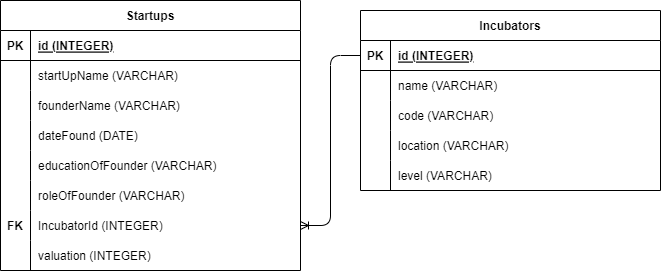

The diagram above was exported from draw.io. Its source (the exported page's mxGraphModel, read from the mxfile embedded in the PNG):
<mxGraphModel dx="752" dy="240" grid="1" gridSize="10" guides="1" tooltips="1" connect="1" arrows="1" fold="1" page="1" pageScale="1" pageWidth="850" pageHeight="1100" math="0" shadow="0">
  <root>
    <mxCell id="0" />
    <mxCell id="1" parent="0" />
    <mxCell id="2" value="Startups" style="shape=table;startSize=30;container=1;collapsible=1;childLayout=tableLayout;fixedRows=1;rowLines=0;fontStyle=1;align=center;resizeLast=1;" parent="1" vertex="1">
      <mxGeometry x="50" y="90" width="300" height="270" as="geometry" />
    </mxCell>
    <mxCell id="3" value="" style="shape=tableRow;horizontal=0;startSize=0;swimlaneHead=0;swimlaneBody=0;fillColor=none;collapsible=0;dropTarget=0;points=[[0,0.5],[1,0.5]];portConstraint=eastwest;top=0;left=0;right=0;bottom=1;" parent="2" vertex="1">
      <mxGeometry y="30" width="300" height="30" as="geometry" />
    </mxCell>
    <mxCell id="4" value="PK" style="shape=partialRectangle;connectable=0;fillColor=none;top=0;left=0;bottom=0;right=0;fontStyle=1;overflow=hidden;" parent="3" vertex="1">
      <mxGeometry width="30" height="30" as="geometry">
        <mxRectangle width="30" height="30" as="alternateBounds" />
      </mxGeometry>
    </mxCell>
    <mxCell id="5" value="id (INTEGER)" style="shape=partialRectangle;connectable=0;fillColor=none;top=0;left=0;bottom=0;right=0;align=left;spacingLeft=6;fontStyle=5;overflow=hidden;" parent="3" vertex="1">
      <mxGeometry x="30" width="270" height="30" as="geometry">
        <mxRectangle width="270" height="30" as="alternateBounds" />
      </mxGeometry>
    </mxCell>
    <mxCell id="6" value="" style="shape=tableRow;horizontal=0;startSize=0;swimlaneHead=0;swimlaneBody=0;fillColor=none;collapsible=0;dropTarget=0;points=[[0,0.5],[1,0.5]];portConstraint=eastwest;top=0;left=0;right=0;bottom=0;" parent="2" vertex="1">
      <mxGeometry y="60" width="300" height="30" as="geometry" />
    </mxCell>
    <mxCell id="7" value="" style="shape=partialRectangle;connectable=0;fillColor=none;top=0;left=0;bottom=0;right=0;editable=1;overflow=hidden;" parent="6" vertex="1">
      <mxGeometry width="30" height="30" as="geometry">
        <mxRectangle width="30" height="30" as="alternateBounds" />
      </mxGeometry>
    </mxCell>
    <mxCell id="8" value="startUpName (VARCHAR)" style="shape=partialRectangle;connectable=0;fillColor=none;top=0;left=0;bottom=0;right=0;align=left;spacingLeft=6;overflow=hidden;" parent="6" vertex="1">
      <mxGeometry x="30" width="270" height="30" as="geometry">
        <mxRectangle width="270" height="30" as="alternateBounds" />
      </mxGeometry>
    </mxCell>
    <mxCell id="9" value="" style="shape=tableRow;horizontal=0;startSize=0;swimlaneHead=0;swimlaneBody=0;fillColor=none;collapsible=0;dropTarget=0;points=[[0,0.5],[1,0.5]];portConstraint=eastwest;top=0;left=0;right=0;bottom=0;" parent="2" vertex="1">
      <mxGeometry y="90" width="300" height="30" as="geometry" />
    </mxCell>
    <mxCell id="10" value="" style="shape=partialRectangle;connectable=0;fillColor=none;top=0;left=0;bottom=0;right=0;editable=1;overflow=hidden;" parent="9" vertex="1">
      <mxGeometry width="30" height="30" as="geometry">
        <mxRectangle width="30" height="30" as="alternateBounds" />
      </mxGeometry>
    </mxCell>
    <mxCell id="11" value="founderName (VARCHAR)" style="shape=partialRectangle;connectable=0;fillColor=none;top=0;left=0;bottom=0;right=0;align=left;spacingLeft=6;overflow=hidden;" parent="9" vertex="1">
      <mxGeometry x="30" width="270" height="30" as="geometry">
        <mxRectangle width="270" height="30" as="alternateBounds" />
      </mxGeometry>
    </mxCell>
    <mxCell id="12" value="" style="shape=tableRow;horizontal=0;startSize=0;swimlaneHead=0;swimlaneBody=0;fillColor=none;collapsible=0;dropTarget=0;points=[[0,0.5],[1,0.5]];portConstraint=eastwest;top=0;left=0;right=0;bottom=0;" parent="2" vertex="1">
      <mxGeometry y="120" width="300" height="30" as="geometry" />
    </mxCell>
    <mxCell id="13" value="" style="shape=partialRectangle;connectable=0;fillColor=none;top=0;left=0;bottom=0;right=0;editable=1;overflow=hidden;" parent="12" vertex="1">
      <mxGeometry width="30" height="30" as="geometry">
        <mxRectangle width="30" height="30" as="alternateBounds" />
      </mxGeometry>
    </mxCell>
    <mxCell id="14" value="dateFound (DATE)" style="shape=partialRectangle;connectable=0;fillColor=none;top=0;left=0;bottom=0;right=0;align=left;spacingLeft=6;overflow=hidden;" parent="12" vertex="1">
      <mxGeometry x="30" width="270" height="30" as="geometry">
        <mxRectangle width="270" height="30" as="alternateBounds" />
      </mxGeometry>
    </mxCell>
    <mxCell id="15" value="" style="shape=tableRow;horizontal=0;startSize=0;swimlaneHead=0;swimlaneBody=0;fillColor=none;collapsible=0;dropTarget=0;points=[[0,0.5],[1,0.5]];portConstraint=eastwest;top=0;left=0;right=0;bottom=0;" parent="2" vertex="1">
      <mxGeometry y="150" width="300" height="30" as="geometry" />
    </mxCell>
    <mxCell id="16" value="" style="shape=partialRectangle;connectable=0;fillColor=none;top=0;left=0;bottom=0;right=0;editable=1;overflow=hidden;" parent="15" vertex="1">
      <mxGeometry width="30" height="30" as="geometry">
        <mxRectangle width="30" height="30" as="alternateBounds" />
      </mxGeometry>
    </mxCell>
    <mxCell id="17" value="educationOfFounder (VARCHAR)" style="shape=partialRectangle;connectable=0;fillColor=none;top=0;left=0;bottom=0;right=0;align=left;spacingLeft=6;overflow=hidden;" parent="15" vertex="1">
      <mxGeometry x="30" width="270" height="30" as="geometry">
        <mxRectangle width="270" height="30" as="alternateBounds" />
      </mxGeometry>
    </mxCell>
    <mxCell id="18" value="" style="shape=tableRow;horizontal=0;startSize=0;swimlaneHead=0;swimlaneBody=0;fillColor=none;collapsible=0;dropTarget=0;points=[[0,0.5],[1,0.5]];portConstraint=eastwest;top=0;left=0;right=0;bottom=0;" parent="2" vertex="1">
      <mxGeometry y="180" width="300" height="30" as="geometry" />
    </mxCell>
    <mxCell id="19" value="" style="shape=partialRectangle;connectable=0;fillColor=none;top=0;left=0;bottom=0;right=0;editable=1;overflow=hidden;" parent="18" vertex="1">
      <mxGeometry width="30" height="30" as="geometry">
        <mxRectangle width="30" height="30" as="alternateBounds" />
      </mxGeometry>
    </mxCell>
    <mxCell id="20" value="roleOfFounder (VARCHAR)" style="shape=partialRectangle;connectable=0;fillColor=none;top=0;left=0;bottom=0;right=0;align=left;spacingLeft=6;overflow=hidden;" parent="18" vertex="1">
      <mxGeometry x="30" width="270" height="30" as="geometry">
        <mxRectangle width="270" height="30" as="alternateBounds" />
      </mxGeometry>
    </mxCell>
    <mxCell id="21" value="" style="shape=tableRow;horizontal=0;startSize=0;swimlaneHead=0;swimlaneBody=0;fillColor=none;collapsible=0;dropTarget=0;points=[[0,0.5],[1,0.5]];portConstraint=eastwest;top=0;left=0;right=0;bottom=0;" parent="2" vertex="1">
      <mxGeometry y="210" width="300" height="30" as="geometry" />
    </mxCell>
    <mxCell id="22" value="FK" style="shape=partialRectangle;connectable=0;fillColor=none;top=0;left=0;bottom=0;right=0;editable=1;overflow=hidden;fontStyle=1" parent="21" vertex="1">
      <mxGeometry width="30" height="30" as="geometry">
        <mxRectangle width="30" height="30" as="alternateBounds" />
      </mxGeometry>
    </mxCell>
    <mxCell id="23" value="IncubatorId (INTEGER)" style="shape=partialRectangle;connectable=0;fillColor=none;top=0;left=0;bottom=0;right=0;align=left;spacingLeft=6;overflow=hidden;" parent="21" vertex="1">
      <mxGeometry x="30" width="270" height="30" as="geometry">
        <mxRectangle width="270" height="30" as="alternateBounds" />
      </mxGeometry>
    </mxCell>
    <mxCell id="47" value="" style="shape=tableRow;horizontal=0;startSize=0;swimlaneHead=0;swimlaneBody=0;fillColor=none;collapsible=0;dropTarget=0;points=[[0,0.5],[1,0.5]];portConstraint=eastwest;top=0;left=0;right=0;bottom=0;" parent="2" vertex="1">
      <mxGeometry y="240" width="300" height="30" as="geometry" />
    </mxCell>
    <mxCell id="48" value="" style="shape=partialRectangle;connectable=0;fillColor=none;top=0;left=0;bottom=0;right=0;editable=1;overflow=hidden;" parent="47" vertex="1">
      <mxGeometry width="30" height="30" as="geometry">
        <mxRectangle width="30" height="30" as="alternateBounds" />
      </mxGeometry>
    </mxCell>
    <mxCell id="49" value="valuation (INTEGER)" style="shape=partialRectangle;connectable=0;fillColor=none;top=0;left=0;bottom=0;right=0;align=left;spacingLeft=6;overflow=hidden;" parent="47" vertex="1">
      <mxGeometry x="30" width="270" height="30" as="geometry">
        <mxRectangle width="270" height="30" as="alternateBounds" />
      </mxGeometry>
    </mxCell>
    <mxCell id="24" value="Incubators" style="shape=table;startSize=30;container=1;collapsible=1;childLayout=tableLayout;fixedRows=1;rowLines=0;fontStyle=1;align=center;resizeLast=1;" parent="1" vertex="1">
      <mxGeometry x="410" y="100" width="300" height="180" as="geometry" />
    </mxCell>
    <mxCell id="25" value="" style="shape=tableRow;horizontal=0;startSize=0;swimlaneHead=0;swimlaneBody=0;fillColor=none;collapsible=0;dropTarget=0;points=[[0,0.5],[1,0.5]];portConstraint=eastwest;top=0;left=0;right=0;bottom=1;" parent="24" vertex="1">
      <mxGeometry y="30" width="300" height="30" as="geometry" />
    </mxCell>
    <mxCell id="26" value="PK" style="shape=partialRectangle;connectable=0;fillColor=none;top=0;left=0;bottom=0;right=0;fontStyle=1;overflow=hidden;" parent="25" vertex="1">
      <mxGeometry width="30" height="30" as="geometry">
        <mxRectangle width="30" height="30" as="alternateBounds" />
      </mxGeometry>
    </mxCell>
    <mxCell id="27" value="id (INTEGER)" style="shape=partialRectangle;connectable=0;fillColor=none;top=0;left=0;bottom=0;right=0;align=left;spacingLeft=6;fontStyle=5;overflow=hidden;" parent="25" vertex="1">
      <mxGeometry x="30" width="270" height="30" as="geometry">
        <mxRectangle width="270" height="30" as="alternateBounds" />
      </mxGeometry>
    </mxCell>
    <mxCell id="28" value="" style="shape=tableRow;horizontal=0;startSize=0;swimlaneHead=0;swimlaneBody=0;fillColor=none;collapsible=0;dropTarget=0;points=[[0,0.5],[1,0.5]];portConstraint=eastwest;top=0;left=0;right=0;bottom=0;" parent="24" vertex="1">
      <mxGeometry y="60" width="300" height="30" as="geometry" />
    </mxCell>
    <mxCell id="29" value="" style="shape=partialRectangle;connectable=0;fillColor=none;top=0;left=0;bottom=0;right=0;editable=1;overflow=hidden;" parent="28" vertex="1">
      <mxGeometry width="30" height="30" as="geometry">
        <mxRectangle width="30" height="30" as="alternateBounds" />
      </mxGeometry>
    </mxCell>
    <mxCell id="30" value="name (VARCHAR)" style="shape=partialRectangle;connectable=0;fillColor=none;top=0;left=0;bottom=0;right=0;align=left;spacingLeft=6;overflow=hidden;" parent="28" vertex="1">
      <mxGeometry x="30" width="270" height="30" as="geometry">
        <mxRectangle width="270" height="30" as="alternateBounds" />
      </mxGeometry>
    </mxCell>
    <mxCell id="31" value="" style="shape=tableRow;horizontal=0;startSize=0;swimlaneHead=0;swimlaneBody=0;fillColor=none;collapsible=0;dropTarget=0;points=[[0,0.5],[1,0.5]];portConstraint=eastwest;top=0;left=0;right=0;bottom=0;" parent="24" vertex="1">
      <mxGeometry y="90" width="300" height="30" as="geometry" />
    </mxCell>
    <mxCell id="32" value="" style="shape=partialRectangle;connectable=0;fillColor=none;top=0;left=0;bottom=0;right=0;editable=1;overflow=hidden;" parent="31" vertex="1">
      <mxGeometry width="30" height="30" as="geometry">
        <mxRectangle width="30" height="30" as="alternateBounds" />
      </mxGeometry>
    </mxCell>
    <mxCell id="33" value="code (VARCHAR)" style="shape=partialRectangle;connectable=0;fillColor=none;top=0;left=0;bottom=0;right=0;align=left;spacingLeft=6;overflow=hidden;" parent="31" vertex="1">
      <mxGeometry x="30" width="270" height="30" as="geometry">
        <mxRectangle width="270" height="30" as="alternateBounds" />
      </mxGeometry>
    </mxCell>
    <mxCell id="37" value="" style="shape=tableRow;horizontal=0;startSize=0;swimlaneHead=0;swimlaneBody=0;fillColor=none;collapsible=0;dropTarget=0;points=[[0,0.5],[1,0.5]];portConstraint=eastwest;top=0;left=0;right=0;bottom=0;" parent="24" vertex="1">
      <mxGeometry y="120" width="300" height="30" as="geometry" />
    </mxCell>
    <mxCell id="38" value="" style="shape=partialRectangle;connectable=0;fillColor=none;top=0;left=0;bottom=0;right=0;editable=1;overflow=hidden;" parent="37" vertex="1">
      <mxGeometry width="30" height="30" as="geometry">
        <mxRectangle width="30" height="30" as="alternateBounds" />
      </mxGeometry>
    </mxCell>
    <mxCell id="39" value="location (VARCHAR)" style="shape=partialRectangle;connectable=0;fillColor=none;top=0;left=0;bottom=0;right=0;align=left;spacingLeft=6;overflow=hidden;" parent="37" vertex="1">
      <mxGeometry x="30" width="270" height="30" as="geometry">
        <mxRectangle width="270" height="30" as="alternateBounds" />
      </mxGeometry>
    </mxCell>
    <mxCell id="40" value="" style="shape=tableRow;horizontal=0;startSize=0;swimlaneHead=0;swimlaneBody=0;fillColor=none;collapsible=0;dropTarget=0;points=[[0,0.5],[1,0.5]];portConstraint=eastwest;top=0;left=0;right=0;bottom=0;" parent="24" vertex="1">
      <mxGeometry y="150" width="300" height="30" as="geometry" />
    </mxCell>
    <mxCell id="41" value="" style="shape=partialRectangle;connectable=0;fillColor=none;top=0;left=0;bottom=0;right=0;editable=1;overflow=hidden;" parent="40" vertex="1">
      <mxGeometry width="30" height="30" as="geometry">
        <mxRectangle width="30" height="30" as="alternateBounds" />
      </mxGeometry>
    </mxCell>
    <mxCell id="42" value="level (VARCHAR)" style="shape=partialRectangle;connectable=0;fillColor=none;top=0;left=0;bottom=0;right=0;align=left;spacingLeft=6;overflow=hidden;" parent="40" vertex="1">
      <mxGeometry x="30" width="270" height="30" as="geometry">
        <mxRectangle width="270" height="30" as="alternateBounds" />
      </mxGeometry>
    </mxCell>
    <mxCell id="46" value="" style="edgeStyle=entityRelationEdgeStyle;fontSize=12;html=1;endArrow=ERoneToMany;" parent="1" source="25" target="21" edge="1">
      <mxGeometry width="100" height="100" relative="1" as="geometry">
        <mxPoint x="330" y="410" as="sourcePoint" />
        <mxPoint x="430" y="310" as="targetPoint" />
      </mxGeometry>
    </mxCell>
  </root>
</mxGraphModel>